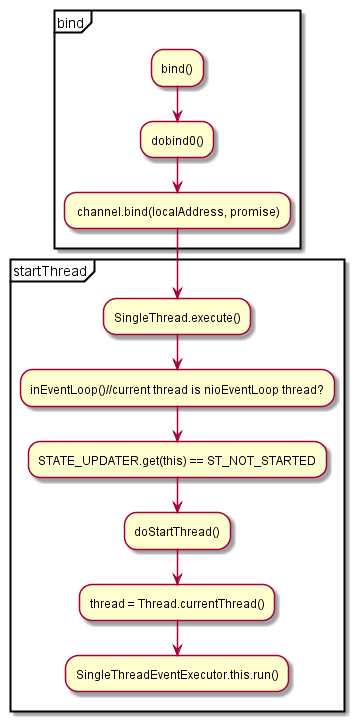

The diagram above was rendered by PlantUML. Its source (embedded in the PNG):
@startuml
partition bind {
:bind();
:dobind0();
: channel.bind(localAddress, promise);
}
partition startThread {
:SingleThread.execute();
:inEventLoop()//current thread is nioEventLoop thread?;
:STATE_UPDATER.get(this) == ST_NOT_STARTED;
:doStartThread();
:thread = Thread.currentThread();
:SingleThreadEventExecutor.this.run();
}
@enduml